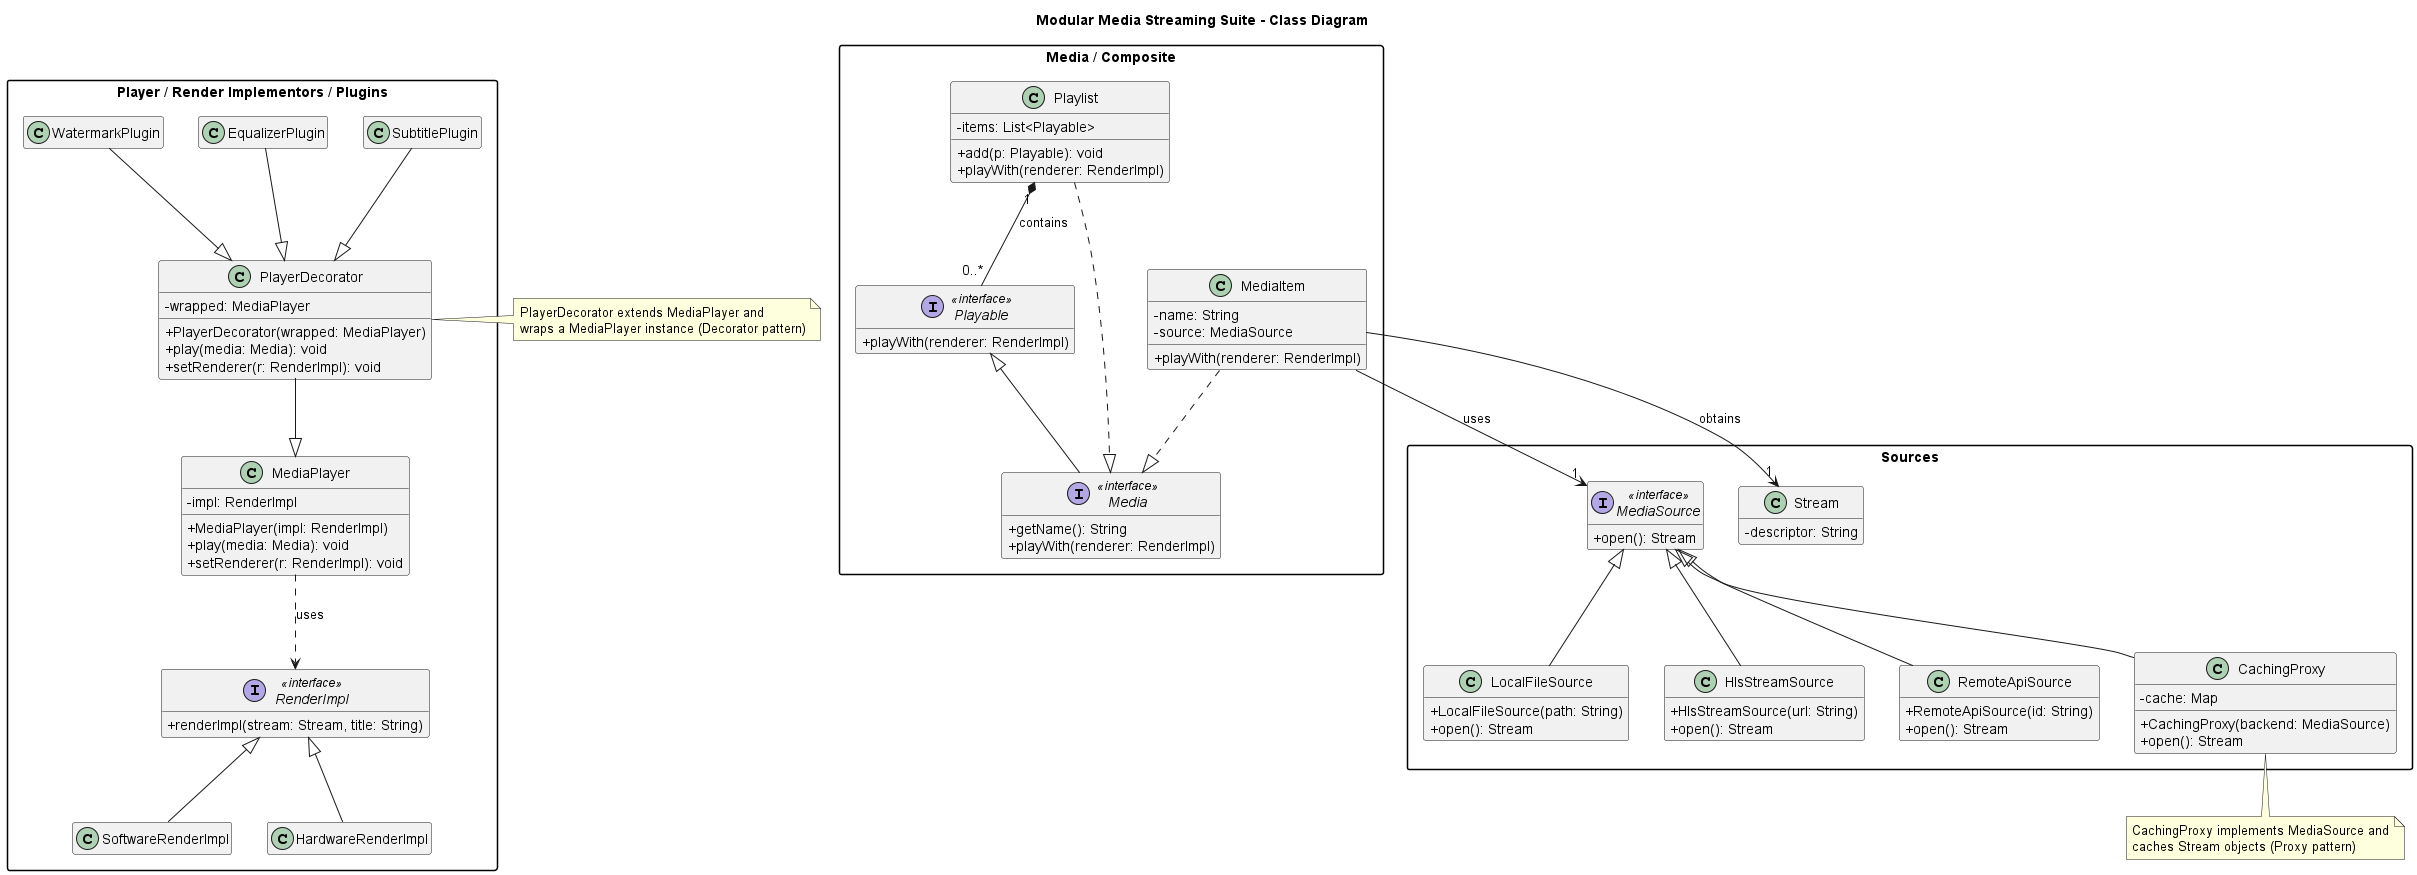

The diagram above was rendered by PlantUML. Its source (embedded in the PNG):
@startuml class_diagram
title Modular Media Streaming Suite - Class Diagram

skinparam classAttributeIconSize 0
skinparam packageStyle rectangle
hide empty members

' --- Media / Composite ---
package "Media / Composite" {
  interface Playable <<interface>> {
    + playWith(renderer: RenderImpl)
  }

  interface Media <<interface>> {
    + getName(): String
    + playWith(renderer: RenderImpl)
  }

  class MediaItem {
    - name: String
    - source: MediaSource
    + playWith(renderer: RenderImpl)
  }

  class Playlist {
    - items: List<Playable>
    + add(p: Playable): void
    + playWith(renderer: RenderImpl)
  }
}

' --- Sources (Adapters + Proxy) ---
package "Sources" {
  interface MediaSource <<interface>> {
    + open(): Stream
  }

  class Stream {
    - descriptor: String
  }

  class LocalFileSource {
    + LocalFileSource(path: String)
    + open(): Stream
  }
  class HlsStreamSource {
    + HlsStreamSource(url: String)
    + open(): Stream
  }
  class RemoteApiSource {
    + RemoteApiSource(id: String)
    + open(): Stream
  }
  class CachingProxy {
    - cache: Map
    + CachingProxy(backend: MediaSource)
    + open(): Stream
  }
}

' --- Player / Render Implementors / Plugins ---
package "Player / Render Implementors / Plugins" {
  interface RenderImpl <<interface>> {
    + renderImpl(stream: Stream, title: String)
  }
  class SoftwareRenderImpl
  class HardwareRenderImpl

  class MediaPlayer {
    - impl: RenderImpl
    + MediaPlayer(impl: RenderImpl)
    + play(media: Media): void
    + setRenderer(r: RenderImpl): void
  }

  class PlayerDecorator {
    - wrapped: MediaPlayer
    + PlayerDecorator(wrapped: MediaPlayer)
    + play(media: Media): void
    + setRenderer(r: RenderImpl): void
  }

  class SubtitlePlugin
  class EqualizerPlugin
  class WatermarkPlugin
}

' --- Relationships ---
' Playable is the abstraction; Media implements Playable
Playable <|-- Media

' Classes realize Media
MediaItem ..|> Media
Playlist ..|> Media

' Associations: MediaItem uses a MediaSource and obtains a Stream
MediaItem --> "1" MediaSource : uses
MediaItem --> "1" Stream : obtains

' Playlist composition
Playlist "1" *-- "0..*" Playable : contains

' Source implementations
MediaSource <|-- LocalFileSource
MediaSource <|-- HlsStreamSource
MediaSource <|-- RemoteApiSource
MediaSource <|-- CachingProxy

' RenderImpl implementations
RenderImpl <|-- SoftwareRenderImpl
RenderImpl <|-- HardwareRenderImpl

' Player and decorator relationships
MediaPlayer ..> RenderImpl : uses
PlayerDecorator --|> MediaPlayer
SubtitlePlugin --|> PlayerDecorator
EqualizerPlugin --|> PlayerDecorator
WatermarkPlugin --|> PlayerDecorator

note bottom of CachingProxy
  CachingProxy implements MediaSource and
  caches Stream objects (Proxy pattern)
end note

note right of PlayerDecorator
  PlayerDecorator extends MediaPlayer and
  wraps a MediaPlayer instance (Decorator pattern)
end note

@enduml